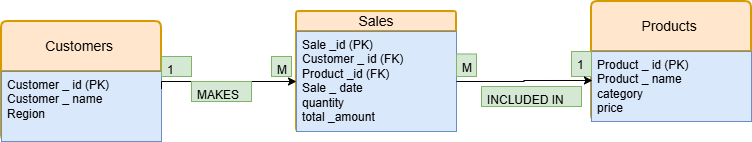

The diagram above was exported from draw.io. Its source (the exported page's mxGraphModel, read from the mxfile embedded in the PNG):
<mxGraphModel dx="872" dy="473" grid="1" gridSize="10" guides="1" tooltips="1" connect="1" arrows="1" fold="1" page="1" pageScale="1" pageWidth="850" pageHeight="1100" math="0" shadow="0">
  <root>
    <mxCell id="0" />
    <mxCell id="1" parent="0" />
    <mxCell id="-yZNkz-3_AcFdGr5EOHO-1" parent="1" style="swimlane;childLayout=stackLayout;horizontal=1;startSize=50;horizontalStack=0;rounded=1;fontSize=14;fontStyle=0;strokeWidth=2;resizeParent=0;resizeLast=1;shadow=0;dashed=0;align=center;arcSize=4;whiteSpace=wrap;html=1;fillColor=#ffe6cc;strokeColor=#d79b00;" value="Customers&amp;nbsp;" vertex="1">
      <mxGeometry height="120" width="160" x="50" y="140" as="geometry" />
    </mxCell>
    <mxCell id="-yZNkz-3_AcFdGr5EOHO-2" parent="-yZNkz-3_AcFdGr5EOHO-1" style="align=left;strokeColor=#6c8ebf;fillColor=#dae8fc;spacingLeft=4;spacingRight=4;fontSize=12;verticalAlign=top;resizable=0;rotatable=0;part=1;html=1;whiteSpace=wrap;" value="&lt;div&gt;Customer _ id (PK)&lt;/div&gt;&lt;div&gt;Customer _ name&amp;nbsp;&lt;/div&gt;&lt;div&gt;Region&amp;nbsp;&lt;/div&gt;" vertex="1">
      <mxGeometry height="70" width="160" y="50" as="geometry" />
    </mxCell>
    <mxCell id="3xlXDmz1CmtVtWAfoJOu-1" parent="1" style="swimlane;childLayout=stackLayout;horizontal=1;startSize=50;horizontalStack=0;rounded=1;fontSize=14;fontStyle=0;strokeWidth=2;resizeParent=0;resizeLast=1;shadow=0;dashed=0;align=center;arcSize=4;whiteSpace=wrap;html=1;fillColor=#ffe6cc;strokeColor=#d79b00;" value="Products&amp;nbsp;" vertex="1">
      <mxGeometry height="120" width="160" x="640" y="120" as="geometry" />
    </mxCell>
    <mxCell id="3xlXDmz1CmtVtWAfoJOu-2" parent="3xlXDmz1CmtVtWAfoJOu-1" style="align=left;strokeColor=#6c8ebf;fillColor=#dae8fc;spacingLeft=4;spacingRight=4;fontSize=12;verticalAlign=top;resizable=0;rotatable=0;part=1;html=1;whiteSpace=wrap;" value="Product _ id (PK)&lt;div&gt;Product _ name&lt;/div&gt;&lt;div&gt;category&lt;/div&gt;&lt;div&gt;price&lt;/div&gt;" vertex="1">
      <mxGeometry height="70" width="160" y="50" as="geometry" />
    </mxCell>
    <mxCell id="3xlXDmz1CmtVtWAfoJOu-3" parent="1" style="swimlane;childLayout=stackLayout;horizontal=1;startSize=20;horizontalStack=0;rounded=1;fontSize=14;fontStyle=0;strokeWidth=2;resizeParent=0;resizeLast=1;shadow=0;dashed=0;align=center;arcSize=4;whiteSpace=wrap;html=1;fillColor=#ffe6cc;strokeColor=#d79b00;" value="Sales" vertex="1">
      <mxGeometry height="120" width="160" x="345" y="130" as="geometry" />
    </mxCell>
    <mxCell id="3xlXDmz1CmtVtWAfoJOu-4" parent="3xlXDmz1CmtVtWAfoJOu-3" style="align=left;strokeColor=#6c8ebf;fillColor=#dae8fc;spacingLeft=4;spacingRight=4;fontSize=12;verticalAlign=top;resizable=0;rotatable=0;part=1;html=1;whiteSpace=wrap;" value="Sale _id (PK)&lt;div&gt;Customer _ id (FK)&lt;/div&gt;&lt;div&gt;Product _id (FK)&lt;/div&gt;&lt;div&gt;Sale _ date&lt;/div&gt;&lt;div&gt;quantity&lt;/div&gt;&lt;div&gt;total _amount&lt;/div&gt;" vertex="1">
      <mxGeometry height="100" width="160" y="20" as="geometry" />
    </mxCell>
    <mxCell id="3xlXDmz1CmtVtWAfoJOu-11" edge="1" parent="1" source="-yZNkz-3_AcFdGr5EOHO-2" style="edgeStyle=orthogonalEdgeStyle;rounded=0;orthogonalLoop=1;jettySize=auto;html=1;exitX=1;exitY=0.25;exitDx=0;exitDy=0;" target="3xlXDmz1CmtVtWAfoJOu-4">
      <mxGeometry relative="1" as="geometry">
        <Array as="points">
          <mxPoint x="210" y="200" />
        </Array>
      </mxGeometry>
    </mxCell>
    <mxCell id="3xlXDmz1CmtVtWAfoJOu-12" parent="1" style="text;strokeColor=#82b366;fillColor=#d5e8d4;spacingLeft=4;spacingRight=4;overflow=hidden;rotatable=0;points=[[0,0.5],[1,0.5]];portConstraint=eastwest;fontSize=12;whiteSpace=wrap;html=1;" value="1" vertex="1">
      <mxGeometry height="20" width="30" x="210" y="175" as="geometry" />
    </mxCell>
    <mxCell id="3xlXDmz1CmtVtWAfoJOu-13" parent="1" style="text;strokeColor=#82b366;fillColor=#d5e8d4;spacingLeft=4;spacingRight=4;overflow=hidden;rotatable=0;points=[[0,0.5],[1,0.5]];portConstraint=eastwest;fontSize=12;whiteSpace=wrap;html=1;" value="M" vertex="1">
      <mxGeometry height="20" width="20" x="320" y="175" as="geometry" />
    </mxCell>
    <mxCell id="3xlXDmz1CmtVtWAfoJOu-14" parent="1" style="text;strokeColor=#82b366;fillColor=#d5e8d4;spacingLeft=4;spacingRight=4;overflow=hidden;rotatable=0;points=[[0,0.5],[1,0.5]];portConstraint=eastwest;fontSize=12;whiteSpace=wrap;html=1;" value="MAKES" vertex="1">
      <mxGeometry height="20" width="60" x="240" y="200" as="geometry" />
    </mxCell>
    <mxCell id="3xlXDmz1CmtVtWAfoJOu-17" parent="1" style="text;strokeColor=#82b366;fillColor=#d5e8d4;spacingLeft=4;spacingRight=4;overflow=hidden;rotatable=0;points=[[0,0.5],[1,0.5]];portConstraint=eastwest;fontSize=12;whiteSpace=wrap;html=1;" value="M" vertex="1">
      <mxGeometry height="22.5" width="20" x="505" y="172.5" as="geometry" />
    </mxCell>
    <mxCell id="3xlXDmz1CmtVtWAfoJOu-18" parent="1" style="text;strokeColor=#82b366;fillColor=#d5e8d4;spacingLeft=4;spacingRight=4;overflow=hidden;rotatable=0;points=[[0,0.5],[1,0.5]];portConstraint=eastwest;fontSize=12;whiteSpace=wrap;html=1;" value="INCLUDED IN" vertex="1">
      <mxGeometry height="20" width="100" x="530" y="205" as="geometry" />
    </mxCell>
    <mxCell id="3xlXDmz1CmtVtWAfoJOu-19" parent="1" style="text;strokeColor=#82b366;fillColor=#d5e8d4;spacingLeft=4;spacingRight=4;overflow=hidden;rotatable=0;points=[[0,0.5],[1,0.5]];portConstraint=eastwest;fontSize=12;whiteSpace=wrap;html=1;" value="1" vertex="1">
      <mxGeometry height="25" width="20" x="620" y="170" as="geometry" />
    </mxCell>
    <mxCell id="3xlXDmz1CmtVtWAfoJOu-23" edge="1" parent="1" source="3xlXDmz1CmtVtWAfoJOu-4" style="edgeStyle=orthogonalEdgeStyle;rounded=0;orthogonalLoop=1;jettySize=auto;html=1;exitX=1;exitY=0.5;exitDx=0;exitDy=0;entryX=0.006;entryY=0.414;entryDx=0;entryDy=0;entryPerimeter=0;" target="3xlXDmz1CmtVtWAfoJOu-2">
      <mxGeometry relative="1" as="geometry" />
    </mxCell>
  </root>
</mxGraphModel>